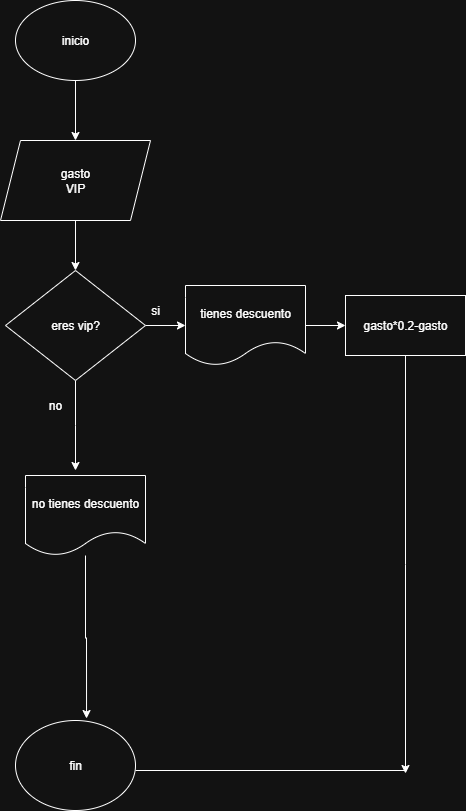

The diagram above was exported from draw.io. Its source (the exported page's mxGraphModel, read from the mxfile embedded in the PNG):
<mxGraphModel dx="872" dy="473" grid="1" gridSize="10" guides="1" tooltips="1" connect="1" arrows="1" fold="1" page="1" pageScale="1" pageWidth="827" pageHeight="1169" math="0" shadow="0">
  <root>
    <mxCell id="iuTh3GYFWPN04jQz9UiQ-0" />
    <mxCell id="iuTh3GYFWPN04jQz9UiQ-1" parent="iuTh3GYFWPN04jQz9UiQ-0" />
    <mxCell id="iuTh3GYFWPN04jQz9UiQ-2" value="" style="edgeStyle=orthogonalEdgeStyle;rounded=0;orthogonalLoop=1;jettySize=auto;html=1;" parent="iuTh3GYFWPN04jQz9UiQ-1" source="iuTh3GYFWPN04jQz9UiQ-3" target="iuTh3GYFWPN04jQz9UiQ-5" edge="1">
      <mxGeometry relative="1" as="geometry" />
    </mxCell>
    <mxCell id="iuTh3GYFWPN04jQz9UiQ-3" value="inicio" style="ellipse;whiteSpace=wrap;html=1;" parent="iuTh3GYFWPN04jQz9UiQ-1" vertex="1">
      <mxGeometry x="330" y="70" width="120" height="80" as="geometry" />
    </mxCell>
    <mxCell id="iuTh3GYFWPN04jQz9UiQ-4" value="" style="edgeStyle=orthogonalEdgeStyle;rounded=0;orthogonalLoop=1;jettySize=auto;html=1;" parent="iuTh3GYFWPN04jQz9UiQ-1" source="iuTh3GYFWPN04jQz9UiQ-5" target="iuTh3GYFWPN04jQz9UiQ-8" edge="1">
      <mxGeometry relative="1" as="geometry" />
    </mxCell>
    <mxCell id="iuTh3GYFWPN04jQz9UiQ-5" value="gasto&lt;div&gt;VIP&lt;/div&gt;" style="shape=parallelogram;perimeter=parallelogramPerimeter;whiteSpace=wrap;html=1;fixedSize=1;" parent="iuTh3GYFWPN04jQz9UiQ-1" vertex="1">
      <mxGeometry x="315" y="210" width="150" height="80" as="geometry" />
    </mxCell>
    <mxCell id="iuTh3GYFWPN04jQz9UiQ-6" value="" style="edgeStyle=orthogonalEdgeStyle;rounded=0;orthogonalLoop=1;jettySize=auto;html=1;" parent="iuTh3GYFWPN04jQz9UiQ-1" source="iuTh3GYFWPN04jQz9UiQ-8" edge="1">
      <mxGeometry relative="1" as="geometry">
        <mxPoint x="390" y="540" as="targetPoint" />
      </mxGeometry>
    </mxCell>
    <mxCell id="iuTh3GYFWPN04jQz9UiQ-7" value="" style="edgeStyle=orthogonalEdgeStyle;rounded=0;orthogonalLoop=1;jettySize=auto;html=1;" parent="iuTh3GYFWPN04jQz9UiQ-1" source="iuTh3GYFWPN04jQz9UiQ-8" target="iuTh3GYFWPN04jQz9UiQ-13" edge="1">
      <mxGeometry relative="1" as="geometry" />
    </mxCell>
    <mxCell id="iuTh3GYFWPN04jQz9UiQ-8" value="eres vip?" style="rhombus;whiteSpace=wrap;html=1;" parent="iuTh3GYFWPN04jQz9UiQ-1" vertex="1">
      <mxGeometry x="320" y="340" width="140" height="110" as="geometry" />
    </mxCell>
    <mxCell id="iuTh3GYFWPN04jQz9UiQ-9" value="no" style="text;html=1;align=center;verticalAlign=middle;whiteSpace=wrap;rounded=0;" parent="iuTh3GYFWPN04jQz9UiQ-1" vertex="1">
      <mxGeometry x="340" y="460" width="60" height="30" as="geometry" />
    </mxCell>
    <mxCell id="iuTh3GYFWPN04jQz9UiQ-10" value="fin" style="ellipse;whiteSpace=wrap;html=1;" parent="iuTh3GYFWPN04jQz9UiQ-1" vertex="1">
      <mxGeometry x="330" y="790" width="120" height="90" as="geometry" />
    </mxCell>
    <mxCell id="iuTh3GYFWPN04jQz9UiQ-11" value="" style="endArrow=none;html=1;rounded=0;" parent="iuTh3GYFWPN04jQz9UiQ-1" edge="1">
      <mxGeometry width="50" height="50" relative="1" as="geometry">
        <mxPoint x="450" y="840" as="sourcePoint" />
        <mxPoint x="720" y="840" as="targetPoint" />
      </mxGeometry>
    </mxCell>
    <mxCell id="iuTh3GYFWPN04jQz9UiQ-12" value="" style="edgeStyle=orthogonalEdgeStyle;rounded=0;orthogonalLoop=1;jettySize=auto;html=1;" parent="iuTh3GYFWPN04jQz9UiQ-1" source="iuTh3GYFWPN04jQz9UiQ-13" target="iuTh3GYFWPN04jQz9UiQ-18" edge="1">
      <mxGeometry relative="1" as="geometry" />
    </mxCell>
    <mxCell id="iuTh3GYFWPN04jQz9UiQ-13" value="tienes descuento" style="shape=document;whiteSpace=wrap;html=1;boundedLbl=1;" parent="iuTh3GYFWPN04jQz9UiQ-1" vertex="1">
      <mxGeometry x="500" y="355" width="120" height="80" as="geometry" />
    </mxCell>
    <mxCell id="iuTh3GYFWPN04jQz9UiQ-14" value="" style="edgeStyle=orthogonalEdgeStyle;rounded=0;orthogonalLoop=1;jettySize=auto;html=1;entryX=0.592;entryY=-0.022;entryDx=0;entryDy=0;entryPerimeter=0;" parent="iuTh3GYFWPN04jQz9UiQ-1" source="iuTh3GYFWPN04jQz9UiQ-15" target="iuTh3GYFWPN04jQz9UiQ-10" edge="1">
      <mxGeometry relative="1" as="geometry">
        <mxPoint x="400" y="715" as="targetPoint" />
      </mxGeometry>
    </mxCell>
    <mxCell id="iuTh3GYFWPN04jQz9UiQ-15" value="no tienes descuento" style="shape=document;whiteSpace=wrap;html=1;boundedLbl=1;" parent="iuTh3GYFWPN04jQz9UiQ-1" vertex="1">
      <mxGeometry x="340" y="545" width="120" height="80" as="geometry" />
    </mxCell>
    <mxCell id="iuTh3GYFWPN04jQz9UiQ-16" style="edgeStyle=orthogonalEdgeStyle;rounded=0;orthogonalLoop=1;jettySize=auto;html=1;exitX=0.5;exitY=1;exitDx=0;exitDy=0;" parent="iuTh3GYFWPN04jQz9UiQ-1" source="iuTh3GYFWPN04jQz9UiQ-5" target="iuTh3GYFWPN04jQz9UiQ-5" edge="1">
      <mxGeometry relative="1" as="geometry" />
    </mxCell>
    <mxCell id="iuTh3GYFWPN04jQz9UiQ-17" value="" style="edgeStyle=orthogonalEdgeStyle;rounded=0;orthogonalLoop=1;jettySize=auto;html=1;" parent="iuTh3GYFWPN04jQz9UiQ-1" source="iuTh3GYFWPN04jQz9UiQ-18" edge="1">
      <mxGeometry relative="1" as="geometry">
        <mxPoint x="720" y="843" as="targetPoint" />
      </mxGeometry>
    </mxCell>
    <mxCell id="iuTh3GYFWPN04jQz9UiQ-18" value="gasto*0.2-gasto" style="whiteSpace=wrap;html=1;" parent="iuTh3GYFWPN04jQz9UiQ-1" vertex="1">
      <mxGeometry x="660" y="365" width="120" height="60" as="geometry" />
    </mxCell>
    <mxCell id="9BdfPh-c422Q2g7sdpDM-0" value="si" style="text;html=1;align=center;verticalAlign=middle;whiteSpace=wrap;rounded=0;" parent="iuTh3GYFWPN04jQz9UiQ-1" vertex="1">
      <mxGeometry x="440" y="365" width="60" height="30" as="geometry" />
    </mxCell>
  </root>
</mxGraphModel>